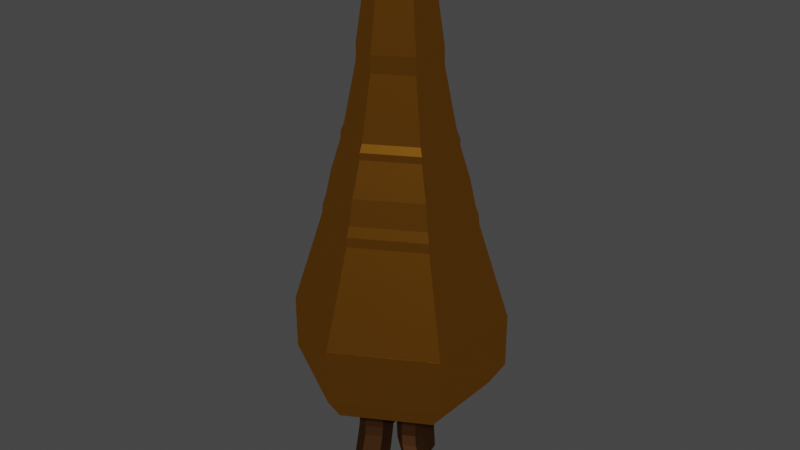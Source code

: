 # Source: Carrot.blend  (saved by Blender 2.81.16; exported with 4.5.12 LTS)
import bpy
from mathutils import Matrix  # noqa: F401  (used for matrix-valued properties, if any)

bpy.ops.wm.read_factory_settings(use_empty=True)
scene = bpy.context.scene
scene.name = 'Scene'

# ---- collections
col_collection = bpy.data.collections.new('Collection'); scene.collection.children.link(col_collection)

# ---- materials (node trees are filled in below, after node groups)
mat_material_004 = bpy.data.materials.new('Material.004')
mat_material_004.use_transparent_shadow = False
mat_material_004.diffuse_color = (0.8, 0.4309, 0.1284, 1.0)
mat_material_005 = bpy.data.materials.new('Material.005')
mat_material_005.use_transparent_shadow = False
mat_material_005.diffuse_color = (0.7991, 0.2664, 0.1413, 1.0)

# ---- material node trees
mat_material_004.use_nodes = True; mat_material_004.node_tree.nodes.clear()
_N = mat_material_004.node_tree.nodes; _L = mat_material_004.node_tree.links
n0 = _N.new('ShaderNodeOutputMaterial'); n0.name = 'Material Output'; n0.location = (300, 300)
n1 = _N.new('ShaderNodeBsdfAnisotropic'); n1.name = 'Glossy BSDF'; n1.location = (10, 300)
n1.distribution = 'GGX'
n1.inputs[0].default_value = (1.0, 0.4065, 0.04084, 1.0)
n1.inputs[1].default_value = 0.2
_L.new(n1.outputs[0], n0.inputs[0])
n0.is_active_output = True
mat_material_005.use_nodes = True; mat_material_005.node_tree.nodes.clear()
_N = mat_material_005.node_tree.nodes; _L = mat_material_005.node_tree.links
n0 = _N.new('ShaderNodeOutputMaterial'); n0.name = 'Material Output'; n0.location = (300, 300)
n1 = _N.new('ShaderNodeBsdfAnisotropic'); n1.name = 'Glossy BSDF'; n1.location = (10, 300)
n1.distribution = 'GGX'
n1.inputs[0].default_value = (0.1679, 0.07237, 0.0273, 1.0)
_L.new(n1.outputs[0], n0.inputs[0])
n0.is_active_output = True

# ---- world
world_world = bpy.data.worlds.new('World'); scene.world = world_world
world_world.use_nodes = True; world_world.node_tree.nodes.clear()
_N = world_world.node_tree.nodes; _L = world_world.node_tree.links
n0 = _N.new('ShaderNodeOutputWorld'); n0.name = 'World Output'; n0.location = (300, 300)
n1 = _N.new('ShaderNodeBackground'); n1.name = 'Background'; n1.location = (10, 300)
n1.inputs[0].default_value = (0.05088, 0.05088, 0.05088, 1.0)
_L.new(n1.outputs[0], n0.inputs[0])
n0.is_active_output = True
world_world.color = (0.05088, 0.05088, 0.05088)
world_world.use_sun_shadow = False
world_world.sun_shadow_jitter_overblur = 0.0

# ---- meshes
me_cylinder = bpy.data.meshes.new('Cylinder')
me_cylinder.from_pydata([(-1.093e-08, 0.4499, -0.8469), (0.0, 1.0, 1.0), (0.3897, 0.225, -0.8469), (0.866, 0.5, 1.0), (0.3897, -0.225, -0.8469), (0.866, -0.5, 1.0), (-5.026e-08, -0.4499, -0.8469), (-8.742e-08, -1.0, 1.0), (-0.3897, -0.225, -0.8469), (-0.866, -0.5, 1.0), (-0.3897, 0.225, -0.8469), (-0.866, 0.5, 1.0), (0.0, 1.0, 0.001133), (0.866, 0.5, 0.001133), (0.866, -0.5, 0.001133), (-8.742e-08, -1.0, 0.001133), (-0.866, -0.5, 0.001133), (-0.866, 0.5, 0.001133), (0.7378, 0.426, -0.4229), (0.7378, -0.426, -0.4229), (-7.895e-08, -0.8519, -0.4229), (-0.7378, -0.426, -0.4229), (-0.7378, 0.426, -0.4229), (-4.469e-09, 0.8519, -0.4229)], [], [(12, 1, 3, 13), (13, 3, 5, 14), (14, 5, 7, 15), (15, 7, 9, 16), (3, 1, 11, 9, 7, 5), (16, 9, 11, 17), (17, 11, 1, 12), (0, 2, 4, 6, 8, 10), (22, 17, 12, 23), (21, 16, 17, 22), (20, 15, 16, 21), (19, 14, 15, 20), (18, 13, 14, 19), (23, 12, 13, 18), (0, 23, 18, 2), (2, 18, 19, 4), (4, 19, 20, 6), (6, 20, 21, 8), (8, 21, 22, 10), (10, 22, 23, 0)])
_uv = me_cylinder.uv_layers.new(name='UVMap')
_uv.uv.foreach_set('vector', [1.0, 0.7503, 1.0, 1.0, 0.8333, 1.0, 0.8333, 0.7503, 0.8333, 0.7503, 0.8333, 1.0, 0.6667, 1.0, 0.6667, 0.7503, 0.6667, 0.7503, 0.6667, 1.0, 0.5, 1.0, 0.5, 0.7503, 0.5, 0.7503, 0.5, 1.0, 0.3333, 1.0, 0.3333, 0.7503, 0.4578, 0.37, 0.25, 0.49, 0.04215, 0.37, 0.04215, 0.13, 0.25, 0.01, 0.4578, 0.13, 0.3333, 0.7503, 0.3333, 1.0, 0.1667, 1.0, 0.1667, 0.7503, 0.1667, 0.7503, 0.1667, 1.0, -8.941e-08, 1.0, -8.941e-08, 0.7503, 0.75, 0.49, 0.9578, 0.37, 0.9578, 0.13, 0.75, 0.01, 0.5422, 0.13, 0.5422, 0.37, 0.1667, 0.6251, 0.1667, 0.7503, -8.941e-08, 0.7503, -8.941e-08, 0.6251, 0.3333, 0.6251, 0.3333, 0.7503, 0.1667, 0.7503, 0.1667, 0.6251, 0.5, 0.6251, 0.5, 0.7503, 0.3333, 0.7503, 0.3333, 0.6251, 0.6667, 0.6251, 0.6667, 0.7503, 0.5, 0.7503, 0.5, 0.6251, 0.8333, 0.6251, 0.8333, 0.7503, 0.6667, 0.7503, 0.6667, 0.6251, 1.0, 0.6251, 1.0, 0.7503, 0.8333, 0.7503, 0.8333, 0.6251, 1.0, 0.5, 1.0, 0.6251, 0.8333, 0.6251, 0.8333, 0.5, 0.8333, 0.5, 0.8333, 0.6251, 0.6667, 0.6251, 0.6667, 0.5, 0.6667, 0.5, 0.6667, 0.6251, 0.5, 0.6251, 0.5, 0.5, 0.5, 0.5, 0.5, 0.6251, 0.3333, 0.6251, 0.3333, 0.5, 0.3333, 0.5, 0.3333, 0.6251, 0.1667, 0.6251, 0.1667, 0.5, 0.1667, 0.5, 0.1667, 0.6251, -8.941e-08, 0.6251, -8.941e-08, 0.5])
me_cylinder.materials.append(mat_material_004)
me_cylinder.use_remesh_fix_poles = True
me_cylinder.use_remesh_preserve_attributes = False
me_cylinder.use_mirror_vertex_groups = False
me_cylinder.update()
me_cylinder_001 = bpy.data.meshes.new('Cylinder.001')
me_cylinder_001.from_pydata([(0.0, 1.0, -1.0), (-0.01265, 0.4602, 1.629), (0.866, 0.5, -1.0), (0.7872, -0.07589, 1.585), (0.866, -0.5, -1.0), (0.8037, -0.9555, 1.58), (-8.742e-08, -1.0, -1.0), (0.1899, -1.449, 1.475), (-0.866, -0.5, -1.0), (-0.7371, -0.9081, 1.571), (-0.866, 0.5, -1.0), (-0.8972, -0.07124, 1.609), (0.0, 1.0, 0.202), (0.866, 0.5, 0.202), (0.866, -0.5, 0.202), (-8.742e-08, -1.0, 0.202), (-0.866, -0.5, 0.202), (-0.866, 0.5, 0.202)], [], [(12, 1, 3, 13), (13, 3, 5, 14), (14, 5, 7, 15), (15, 7, 9, 16), (3, 1, 11, 9, 7, 5), (16, 9, 11, 17), (17, 11, 1, 12), (0, 2, 4, 6, 8, 10), (10, 17, 12, 0), (8, 16, 17, 10), (6, 15, 16, 8), (4, 14, 15, 6), (2, 13, 14, 4), (0, 12, 13, 2)])
_uv = me_cylinder_001.uv_layers.new(name='UVMap')
_uv.uv.foreach_set('vector', [1.0, 0.7263, 1.0, 1.0, 0.8333, 1.0, 0.8333, 0.7263, 0.8333, 0.7263, 0.8333, 1.0, 0.6667, 1.0, 0.6667, 0.7263, 0.6667, 0.7263, 0.6667, 1.0, 0.5, 1.0, 0.5, 0.7263, 0.5, 0.7263, 0.5, 1.0, 0.3333, 1.0, 0.3333, 0.7263, 0.4578, 0.37, 0.25, 0.49, 0.04215, 0.37, 0.04215, 0.13, 0.25, 0.01, 0.4578, 0.13, 0.3333, 0.7263, 0.3333, 1.0, 0.1667, 1.0, 0.1667, 0.7263, 0.1667, 0.7263, 0.1667, 1.0, -8.941e-08, 1.0, -8.941e-08, 0.7263, 0.75, 0.49, 0.9578, 0.37, 0.9578, 0.13, 0.75, 0.01, 0.5422, 0.13, 0.5422, 0.37, 0.1667, 0.5, 0.1667, 0.7263, -8.941e-08, 0.7263, -8.941e-08, 0.5, 0.3333, 0.5, 0.3333, 0.7263, 0.1667, 0.7263, 0.1667, 0.5, 0.5, 0.5, 0.5, 0.7263, 0.3333, 0.7263, 0.3333, 0.5, 0.6667, 0.5, 0.6667, 0.7263, 0.5, 0.7263, 0.5, 0.5, 0.8333, 0.5, 0.8333, 0.7263, 0.6667, 0.7263, 0.6667, 0.5, 1.0, 0.5, 1.0, 0.7263, 0.8333, 0.7263, 0.8333, 0.5])
me_cylinder_001.materials.append(mat_material_005)
me_cylinder_001.use_remesh_fix_poles = True
me_cylinder_001.use_remesh_preserve_attributes = False
me_cylinder_001.use_mirror_vertex_groups = False
me_cylinder_001.update()
me_cylinder_010 = bpy.data.meshes.new('Cylinder.010')
me_cylinder_010.from_pydata([(0.0, 1.0, -1.0), (-1.402, 1.352, 2.268), (0.866, 0.5, -1.0), (-0.6574, 0.7648, 2.387), (0.866, -0.5, -1.0), (-0.7109, -0.1661, 2.421), (-8.742e-08, -1.0, -1.0), (-1.386, -0.7947, 2.387), (-0.866, -0.5, -1.0), (-1.963, -0.155, 2.267), (-0.866, 0.5, -1.0), (-2.085, 0.7421, 2.228), (0.0, 1.0, 0.3492), (0.866, 0.5, 0.3492), (0.866, -0.5, 0.3492), (-8.742e-08, -1.0, 0.3492), (-0.866, -0.5, 0.3492), (-0.866, 0.5, 0.3492), (-0.1319, 1.102, 0.7149), (0.7342, 0.602, 0.7149), (0.7342, -0.398, 0.7149), (-0.1319, -0.898, 0.7149), (-0.9979, -0.398, 0.7149), (-0.9979, 0.602, 0.7149)], [], [(18, 1, 3, 19), (19, 3, 5, 20), (20, 5, 7, 21), (21, 7, 9, 22), (3, 1, 11, 9, 7, 5), (22, 9, 11, 23), (23, 11, 1, 18), (0, 2, 4, 6, 8, 10), (10, 17, 12, 0), (8, 16, 17, 10), (6, 15, 16, 8), (4, 14, 15, 6), (2, 13, 14, 4), (0, 12, 13, 2), (17, 23, 18, 12), (16, 22, 23, 17), (15, 21, 22, 16), (14, 20, 21, 15), (13, 19, 20, 14), (12, 18, 19, 13)])
_uv = me_cylinder_010.uv_layers.new(name='UVMap')
_uv.uv.foreach_set('vector', [1.0, 0.7019, 1.0, 1.0, 0.8333, 1.0, 0.8333, 0.7019, 0.8333, 0.7019, 0.8333, 1.0, 0.6667, 1.0, 0.6667, 0.7019, 0.6667, 0.7019, 0.6667, 1.0, 0.5, 1.0, 0.5, 0.7019, 0.5, 0.7019, 0.5, 1.0, 0.3333, 1.0, 0.3333, 0.7019, 0.4578, 0.37, 0.25, 0.49, 0.04215, 0.37, 0.04215, 0.13, 0.25, 0.01, 0.4578, 0.13, 0.3333, 0.7019, 0.3333, 1.0, 0.1667, 1.0, 0.1667, 0.7019, 0.1667, 0.7019, 0.1667, 1.0, -8.941e-08, 1.0, -8.941e-08, 0.7019, 0.75, 0.49, 0.9578, 0.37, 0.9578, 0.13, 0.75, 0.01, 0.5422, 0.13, 0.5422, 0.37, 0.1667, 0.5, 0.1667, 0.657, -8.941e-08, 0.657, -8.941e-08, 0.5, 0.3333, 0.5, 0.3333, 0.657, 0.1667, 0.657, 0.1667, 0.5, 0.5, 0.5, 0.5, 0.657, 0.3333, 0.657, 0.3333, 0.5, 0.6667, 0.5, 0.6667, 0.657, 0.5, 0.657, 0.5, 0.5, 0.8333, 0.5, 0.8333, 0.657, 0.6667, 0.657, 0.6667, 0.5, 1.0, 0.5, 1.0, 0.657, 0.8333, 0.657, 0.8333, 0.5, 0.1667, 0.657, 0.1667, 0.7019, -8.941e-08, 0.7019, -8.941e-08, 0.657, 0.3333, 0.657, 0.3333, 0.7019, 0.1667, 0.7019, 0.1667, 0.657, 0.5, 0.657, 0.5, 0.7019, 0.3333, 0.7019, 0.3333, 0.657, 0.6667, 0.657, 0.6667, 0.7019, 0.5, 0.7019, 0.5, 0.657, 0.8333, 0.657, 0.8333, 0.7019, 0.6667, 0.7019, 0.6667, 0.657, 1.0, 0.657, 1.0, 0.7019, 0.8333, 0.7019, 0.8333, 0.657])
me_cylinder_010.materials.append(mat_material_005)
me_cylinder_010.use_remesh_fix_poles = True
me_cylinder_010.use_remesh_preserve_attributes = False
me_cylinder_010.use_mirror_vertex_groups = False
me_cylinder_010.update()
me_cylinder_011 = bpy.data.meshes.new('Cylinder.011')
me_cylinder_011.from_pydata([(0.0, 1.0, -1.0), (0.08003, 1.725, 1.887), (0.866, 0.5, -1.0), (0.9013, 1.22, 1.921), (0.866, -0.5, -1.0), (0.5709, 0.3213, 2.053), (-8.742e-08, -1.0, -1.0), (-0.2809, 0.06486, 2.101), (-0.866, -0.5, -1.0), (-0.98, 0.3229, 2.06), (-0.866, 0.5, -1.0), (-0.9347, 1.361, 2.007), (0.0, 1.0, 0.1837), (0.866, 0.5, 0.1837), (0.866, -0.5, 0.1837), (-8.742e-08, -1.0, 0.1837), (-0.866, -0.5, 0.1837), (-0.866, 0.5, 0.1837), (-0.004921, 1.066, 0.4587), (0.8611, 0.5665, 0.4587), (0.8611, -0.4335, 0.4587), (-0.004921, -0.9335, 0.4587), (-0.8709, -0.4335, 0.4587), (-0.8709, 0.5665, 0.4587)], [], [(18, 1, 3, 19), (19, 3, 5, 20), (20, 5, 7, 21), (21, 7, 9, 22), (3, 1, 11, 9, 7, 5), (22, 9, 11, 23), (23, 11, 1, 18), (0, 2, 4, 6, 8, 10), (10, 17, 12, 0), (8, 16, 17, 10), (6, 15, 16, 8), (4, 14, 15, 6), (2, 13, 14, 4), (0, 12, 13, 2), (17, 23, 18, 12), (16, 22, 23, 17), (15, 21, 22, 16), (14, 20, 21, 15), (13, 19, 20, 14), (12, 18, 19, 13)])
_uv = me_cylinder_011.uv_layers.new(name='UVMap')
_uv.uv.foreach_set('vector', [1.0, 0.7325, 1.0, 1.0, 0.8333, 1.0, 0.8333, 0.7325, 0.8333, 0.7325, 0.8333, 1.0, 0.6667, 1.0, 0.6667, 0.7325, 0.6667, 0.7325, 0.6667, 1.0, 0.5, 1.0, 0.5, 0.7325, 0.5, 0.7325, 0.5, 1.0, 0.3333, 1.0, 0.3333, 0.7325, 0.4578, 0.37, 0.25, 0.49, 0.04215, 0.37, 0.04215, 0.13, 0.25, 0.01, 0.4578, 0.13, 0.3333, 0.7325, 0.3333, 1.0, 0.1667, 1.0, 0.1667, 0.7325, 0.1667, 0.7325, 0.1667, 1.0, -8.941e-08, 1.0, -8.941e-08, 0.7325, 0.75, 0.49, 0.9578, 0.37, 0.9578, 0.13, 0.75, 0.01, 0.5422, 0.13, 0.5422, 0.37, 0.1667, 0.5, 0.1667, 0.6879, -8.941e-08, 0.6879, -8.941e-08, 0.5, 0.3333, 0.5, 0.3333, 0.6879, 0.1667, 0.6879, 0.1667, 0.5, 0.5, 0.5, 0.5, 0.6879, 0.3333, 0.6879, 0.3333, 0.5, 0.6667, 0.5, 0.6667, 0.6879, 0.5, 0.6879, 0.5, 0.5, 0.8333, 0.5, 0.8333, 0.6879, 0.6667, 0.6879, 0.6667, 0.5, 1.0, 0.5, 1.0, 0.6879, 0.8333, 0.6879, 0.8333, 0.5, 0.1667, 0.6879, 0.1667, 0.7325, -8.941e-08, 0.7325, -8.941e-08, 0.6879, 0.3333, 0.6879, 0.3333, 0.7325, 0.1667, 0.7325, 0.1667, 0.6879, 0.5, 0.6879, 0.5, 0.7325, 0.3333, 0.7325, 0.3333, 0.6879, 0.6667, 0.6879, 0.6667, 0.7325, 0.5, 0.7325, 0.5, 0.6879, 0.8333, 0.6879, 0.8333, 0.7325, 0.6667, 0.7325, 0.6667, 0.6879, 1.0, 0.6879, 1.0, 0.7325, 0.8333, 0.7325, 0.8333, 0.6879])
me_cylinder_011.materials.append(mat_material_005)
me_cylinder_011.use_remesh_fix_poles = True
me_cylinder_011.use_remesh_preserve_attributes = False
me_cylinder_011.use_mirror_vertex_groups = False
me_cylinder_011.update()
me_cylinder_012 = bpy.data.meshes.new('Cylinder.012')
me_cylinder_012.from_pydata([(0.0, 1.0, -1.0), (0.9653, 0.5577, 1.423), (0.866, 0.5, -1.0), (1.615, -0.04217, 1.273), (0.866, -0.5, -1.0), (1.489, -0.984, 1.274), (-8.742e-08, -1.0, -1.0), (0.7459, -1.415, 1.292), (-0.866, -0.5, -1.0), (0.07456, -0.9202, 1.441), (-0.866, 0.5, -1.0), (0.09133, 0.02393, 1.451), (0.0, 1.0, -0.02623), (0.866, 0.5, -0.02623), (0.866, -0.5, -0.02623), (-8.742e-08, -1.0, -0.02623), (-0.866, -0.5, -0.02623), (-0.866, 0.5, -0.02623), (0.06509, 0.9518, 0.2391), (0.9311, 0.4518, 0.2391), (0.9311, -0.5482, 0.2391), (0.06509, -1.048, 0.2391), (-0.8009, -0.5482, 0.2391), (-0.8009, 0.4518, 0.2391)], [], [(18, 1, 3, 19), (19, 3, 5, 20), (20, 5, 7, 21), (21, 7, 9, 22), (3, 1, 11, 9, 7, 5), (22, 9, 11, 23), (23, 11, 1, 18), (0, 2, 4, 6, 8, 10), (10, 17, 12, 0), (8, 16, 17, 10), (6, 15, 16, 8), (4, 14, 15, 6), (2, 13, 14, 4), (0, 12, 13, 2), (17, 23, 18, 12), (16, 22, 23, 17), (15, 21, 22, 16), (14, 20, 21, 15), (13, 19, 20, 14), (12, 18, 19, 13), (18, 23, 22, 21, 20, 19)])
_uv = me_cylinder_012.uv_layers.new(name='UVMap')
_uv.uv.foreach_set('vector', [1.0, 0.7337, 1.0, 1.0, 0.8333, 1.0, 0.8333, 0.7337, 0.8333, 0.7337, 0.8333, 1.0, 0.6667, 1.0, 0.6667, 0.7337, 0.6667, 0.7337, 0.6667, 1.0, 0.5, 1.0, 0.5, 0.7337, 0.5, 0.7337, 0.5, 1.0, 0.3333, 1.0, 0.3333, 0.7337, 0.4578, 0.37, 0.25, 0.49, 0.04215, 0.37, 0.04215, 0.13, 0.25, 0.01, 0.4578, 0.13, 0.3333, 0.7337, 0.3333, 1.0, 0.1667, 1.0, 0.1667, 0.7337, 0.1667, 0.7337, 0.1667, 1.0, -8.941e-08, 1.0, -8.941e-08, 0.7337, 0.75, 0.49, 0.9578, 0.37, 0.9578, 0.13, 0.75, 0.01, 0.5422, 0.13, 0.5422, 0.37, 0.1667, 0.5, 0.1667, 0.6833, -8.941e-08, 0.6833, -8.941e-08, 0.5, 0.3333, 0.5, 0.3333, 0.6833, 0.1667, 0.6833, 0.1667, 0.5, 0.5, 0.5, 0.5, 0.6833, 0.3333, 0.6833, 0.3333, 0.5, 0.6667, 0.5, 0.6667, 0.6833, 0.5, 0.6833, 0.5, 0.5, 0.8333, 0.5, 0.8333, 0.6833, 0.6667, 0.6833, 0.6667, 0.5, 1.0, 0.5, 1.0, 0.6833, 0.8333, 0.6833, 0.8333, 0.5, 0.1667, 0.6833, 0.1667, 0.7337, -8.941e-08, 0.7337, -8.941e-08, 0.6833, 0.3333, 0.6833, 0.3333, 0.7337, 0.1667, 0.7337, 0.1667, 0.6833, 0.5, 0.6833, 0.5, 0.7337, 0.3333, 0.7337, 0.3333, 0.6833, 0.6667, 0.6833, 0.6667, 0.7337, 0.5, 0.7337, 0.5, 0.6833, 0.8333, 0.6833, 0.8333, 0.7337, 0.6667, 0.7337, 0.6667, 0.6833, 1.0, 0.6833, 1.0, 0.7337, 0.8333, 0.7337, 0.8333, 0.6833, 0.0, 0.0, 0.0, 0.0, 0.0, 0.0, 0.0, 0.0, 0.0, 0.0, 0.0, 0.0])
me_cylinder_012.materials.append(mat_material_005)
me_cylinder_012.use_remesh_fix_poles = True
me_cylinder_012.use_remesh_preserve_attributes = False
me_cylinder_012.use_mirror_vertex_groups = False
me_cylinder_012.update()
me_cylinder_013 = bpy.data.meshes.new('Cylinder.013')
me_cylinder_013.from_pydata([(0.0, 1.0, -1.0), (0.866, 0.5, -1.0), (0.866, -0.5, -1.0), (-8.742e-08, -1.0, -1.0), (-0.866, -0.5, -1.0), (-0.866, 0.5, -1.0), (0.1146, -0.06617, 2.612), (-0.1146, -0.06617, 2.612), (-0.866, -0.5, -1.002), (0.866, -0.5, -1.002), (0.1146, 0.06617, 2.612), (0.866, 0.5, -1.002), (-1.695e-08, 0.1323, 2.612), (-2.852e-08, -0.1323, 2.612), (-8.742e-08, -1.0, -1.002), (0.0, 1.0, -1.002), (0.616, -0.3557, -0.0807), (-0.616, -0.3557, -0.0807), (-0.866, 0.5, -1.002), (-0.1146, 0.06617, 2.612), (0.616, 0.3557, -0.0807), (-5.735e-09, 0.7113, -0.0807), (-6.792e-08, -0.7113, -0.0807), (-0.616, 0.3557, -0.0807), (-0.6092, -0.3518, 0.008679), (0.6092, 0.3518, 0.008679), (-5.891e-09, 0.7035, 0.008679), (0.6092, -0.3518, 0.008679), (-6.739e-08, -0.7035, 0.008679), (-0.6092, 0.3518, 0.008679), (-6.529e-09, 0.6714, 0.1044), (-0.5814, -0.3357, 0.1044), (0.5814, 0.3357, 0.1044), (0.5814, -0.3357, 0.1044), (-6.522e-08, -0.6714, 0.1044), (-0.5814, 0.3357, 0.1044), (-9.454e-09, 0.5242, 0.6622), (-0.4539, -0.2621, 0.6622), (0.4539, 0.2621, 0.6622), (0.4539, -0.2621, 0.6622), (-5.528e-08, -0.5242, 0.6622), (-0.4539, 0.2621, 0.6622), (-9.487e-09, 0.5225, 0.7269), (-0.4525, -0.2612, 0.7269), (0.4525, 0.2612, 0.7269), (0.4525, -0.2612, 0.7269), (-5.516e-08, -0.5225, 0.7269), (-0.4525, 0.2612, 0.7269), (-1.011e-08, 0.4913, 0.7987), (-0.4255, -0.2457, 0.7987), (0.4255, 0.2457, 0.7987), (0.4255, -0.2457, 0.7987), (-5.306e-08, -0.4913, 0.7987), (-0.4255, 0.2457, 0.7987), (-1.239e-08, 0.3766, 1.375), (-0.3261, -0.1883, 1.375), (0.3261, 0.1883, 1.375), (0.3261, -0.1883, 1.375), (-4.531e-08, -0.3766, 1.375), (-0.3261, 0.1883, 1.375), (-1.016e-08, 0.3737, 1.532), (-0.3236, -0.1869, 1.532), (0.3236, 0.1869, 1.532), (0.3236, -0.1869, 1.532), (-4.284e-08, -0.3737, 1.532), (-0.3236, 0.1869, 1.532), (-1.126e-08, 0.305, 1.997), (-0.2641, -0.1525, 1.997), (0.2641, 0.1525, 1.997), (0.2641, -0.1525, 1.997), (-3.792e-08, -0.305, 1.997), (-0.2641, 0.1525, 1.997), (-1.333e-08, 0.2577, 2.153), (-0.2232, -0.1289, 2.153), (0.2232, 0.1289, 2.153), (0.2232, -0.1289, 2.153), (-3.586e-08, -0.2577, 2.153), (-0.2232, 0.1289, 2.153), (-1.597e-08, 0.1593, 2.522), (-0.138, -0.07967, 2.522), (0.138, 0.07967, 2.522), (0.138, -0.07967, 2.522), (-2.99e-08, -0.1593, 2.522), (-0.138, 0.07967, 2.522), (-0.538, -0.3106, 0.3412), (0.538, 0.3106, 0.3412), (0.538, -0.3106, 0.3412), (-6.201e-08, -0.6213, 0.3412), (-0.538, 0.3106, 0.3412), (-7.7e-09, 0.6213, 0.3412)], [], [(0, 1, 2, 3, 4, 5), (80, 10, 6, 81), (16, 27, 28, 22), (11, 20, 16, 9), (82, 13, 7, 79), (23, 29, 26, 21), (8, 17, 23, 18), (78, 12, 10, 80), (21, 26, 25, 20), (14, 22, 17, 8), (81, 6, 13, 82), (17, 24, 29, 23), (9, 16, 22, 14), (18, 23, 21, 15), (11, 9, 14, 8, 18, 15), (79, 7, 19, 83), (15, 21, 20, 11), (22, 28, 24, 17), (83, 19, 12, 78), (6, 10, 12, 19, 7, 13), (20, 25, 27, 16), (29, 35, 30, 26), (24, 31, 35, 29), (27, 33, 34, 28), (26, 30, 32, 25), (28, 34, 31, 24), (25, 32, 33, 27), (88, 41, 36, 89), (84, 37, 41, 88), (86, 39, 40, 87), (89, 36, 38, 85), (87, 40, 37, 84), (85, 38, 39, 86), (41, 47, 42, 36), (37, 43, 47, 41), (39, 45, 46, 40), (36, 42, 44, 38), (40, 46, 43, 37), (38, 44, 45, 39), (47, 53, 48, 42), (43, 49, 53, 47), (45, 51, 52, 46), (42, 48, 50, 44), (46, 52, 49, 43), (44, 50, 51, 45), (53, 59, 54, 48), (49, 55, 59, 53), (51, 57, 58, 52), (48, 54, 56, 50), (52, 58, 55, 49), (50, 56, 57, 51), (59, 65, 60, 54), (55, 61, 65, 59), (57, 63, 64, 58), (54, 60, 62, 56), (58, 64, 61, 55), (56, 62, 63, 57), (65, 71, 66, 60), (61, 67, 71, 65), (63, 69, 70, 64), (60, 66, 68, 62), (64, 70, 67, 61), (62, 68, 69, 63), (71, 77, 72, 66), (67, 73, 77, 71), (69, 75, 76, 70), (66, 72, 74, 68), (70, 76, 73, 67), (68, 74, 75, 69), (77, 83, 78, 72), (73, 79, 83, 77), (75, 81, 82, 76), (72, 78, 80, 74), (76, 82, 79, 73), (74, 80, 81, 75), (32, 85, 86, 33), (34, 87, 84, 31), (30, 89, 85, 32), (33, 86, 87, 34), (31, 84, 88, 35), (35, 88, 89, 30)])
_uv = me_cylinder_013.uv_layers.new(name='UVMap')
_uv.uv.foreach_set('vector', [0.75, 0.49, 0.9578, 0.37, 0.9578, 0.13, 0.75, 0.01, 0.5422, 0.13, 0.5422, 0.37, 1.0, 0.9764, 1.0, 1.0, 0.8333, 1.0, 0.8333, 0.9764, 0.5, 0.6245, 0.5, 0.6366, 0.3333, 0.6366, 0.3333, 0.6245, 1.0, 0.5, 1.0, 0.6245, 0.8333, 0.6245, 0.8333, 0.5, 0.8333, 0.9764, 0.8333, 1.0, 0.6667, 1.0, 0.6667, 0.9764, 0.1667, 0.6245, 0.1667, 0.6366, -8.941e-08, 0.6366, -8.941e-08, 0.6245, 0.3333, 0.5, 0.3333, 0.6245, 0.1667, 0.6245, 0.1667, 0.5, 0.6667, 0.9764, 0.6667, 1.0, 0.5, 1.0, 0.5, 0.9764, 0.6667, 0.6245, 0.6667, 0.6366, 0.5, 0.6366, 0.5, 0.6245, 0.8333, 0.5, 0.8333, 0.6245, 0.6667, 0.6245, 0.6667, 0.5, 0.5, 0.9764, 0.5, 1.0, 0.3333, 1.0, 0.3333, 0.9764, 0.3333, 0.6245, 0.3333, 0.6366, 0.1667, 0.6366, 0.1667, 0.6245, 0.5, 0.5, 0.5, 0.6245, 0.3333, 0.6245, 0.3333, 0.5, 0.1667, 0.5, 0.1667, 0.6245, -8.941e-08, 0.6245, -8.941e-08, 0.5, 0.9578, 0.37, 0.9578, 0.13, 0.75, 0.01, 0.5422, 0.13, 0.5422, 0.37, 0.75, 0.49, 0.3333, 0.9764, 0.3333, 1.0, 0.1667, 1.0, 0.1667, 0.9764, 0.6667, 0.5, 0.6667, 0.6245, 0.5, 0.6245, 0.5, 0.5, 0.8333, 0.6245, 0.8333, 0.6366, 0.6667, 0.6366, 0.6667, 0.6245, 0.1667, 0.9764, 0.1667, 1.0, -8.941e-08, 1.0, -8.941e-08, 0.9764, 0.4578, 0.13, 0.4578, 0.37, 0.25, 0.49, 0.04215, 0.37, 0.04215, 0.13, 0.25, 0.01, 1.0, 0.6245, 1.0, 0.6366, 0.8333, 0.6366, 0.8333, 0.6245, 0.1667, 0.6366, 0.1667, 0.6495, -8.941e-08, 0.6495, -8.941e-08, 0.6366, 0.3333, 0.6366, 0.3333, 0.6495, 0.1667, 0.6495, 0.1667, 0.6366, 0.5, 0.6366, 0.5, 0.6495, 0.3333, 0.6495, 0.3333, 0.6366, 0.6667, 0.6366, 0.6667, 0.6495, 0.5, 0.6495, 0.5, 0.6366, 0.8333, 0.6366, 0.8333, 0.6495, 0.6667, 0.6495, 0.6667, 0.6366, 1.0, 0.6366, 1.0, 0.6495, 0.8333, 0.6495, 0.8333, 0.6366, 0.1667, 0.6815, 0.1667, 0.7249, -8.941e-08, 0.7249, -8.941e-08, 0.6815, 0.3333, 0.6815, 0.3333, 0.7249, 0.1667, 0.7249, 0.1667, 0.6815, 0.5, 0.6815, 0.5, 0.7249, 0.3333, 0.7249, 0.3333, 0.6815, 0.6667, 0.6815, 0.6667, 0.7249, 0.5, 0.7249, 0.5, 0.6815, 0.8333, 0.6815, 0.8333, 0.7249, 0.6667, 0.7249, 0.6667, 0.6815, 1.0, 0.6815, 1.0, 0.7249, 0.8333, 0.7249, 0.8333, 0.6815, 0.1667, 0.7249, 0.1667, 0.7337, -8.941e-08, 0.7337, -8.941e-08, 0.7249, 0.3333, 0.7249, 0.3333, 0.7337, 0.1667, 0.7337, 0.1667, 0.7249, 0.5, 0.7249, 0.5, 0.7337, 0.3333, 0.7337, 0.3333, 0.7249, 0.6667, 0.7249, 0.6667, 0.7337, 0.5, 0.7337, 0.5, 0.7249, 0.8333, 0.7249, 0.8333, 0.7337, 0.6667, 0.7337, 0.6667, 0.7249, 1.0, 0.7249, 1.0, 0.7337, 0.8333, 0.7337, 0.8333, 0.7249, 0.1667, 0.7337, 0.1667, 0.7434, -8.941e-08, 0.7434, -8.941e-08, 0.7337, 0.3333, 0.7337, 0.3333, 0.7434, 0.1667, 0.7434, 0.1667, 0.7337, 0.5, 0.7337, 0.5, 0.7434, 0.3333, 0.7434, 0.3333, 0.7337, 0.6667, 0.7337, 0.6667, 0.7434, 0.5, 0.7434, 0.5, 0.7337, 0.8333, 0.7337, 0.8333, 0.7434, 0.6667, 0.7434, 0.6667, 0.7337, 1.0, 0.7337, 1.0, 0.7434, 0.8333, 0.7434, 0.8333, 0.7337, 0.1667, 0.7434, 0.1667, 0.8213, -8.941e-08, 0.8213, -8.941e-08, 0.7434, 0.3333, 0.7434, 0.3333, 0.8213, 0.1667, 0.8213, 0.1667, 0.7434, 0.5, 0.7434, 0.5, 0.8213, 0.3333, 0.8213, 0.3333, 0.7434, 0.6667, 0.7434, 0.6667, 0.8213, 0.5, 0.8213, 0.5, 0.7434, 0.8333, 0.7434, 0.8333, 0.8213, 0.6667, 0.8213, 0.6667, 0.7434, 1.0, 0.7434, 1.0, 0.8213, 0.8333, 0.8213, 0.8333, 0.7434, 0.1667, 0.8213, 0.1667, 0.8425, -8.941e-08, 0.8425, -8.941e-08, 0.8213, 0.3333, 0.8213, 0.3333, 0.8425, 0.1667, 0.8425, 0.1667, 0.8213, 0.5, 0.8213, 0.5, 0.8425, 0.3333, 0.8425, 0.3333, 0.8213, 0.6667, 0.8213, 0.6667, 0.8425, 0.5, 0.8425, 0.5, 0.8213, 0.8333, 0.8213, 0.8333, 0.8425, 0.6667, 0.8425, 0.6667, 0.8213, 1.0, 0.8213, 1.0, 0.8425, 0.8333, 0.8425, 0.8333, 0.8213, 0.1667, 0.8425, 0.1667, 0.9054, -8.941e-08, 0.9054, -8.941e-08, 0.8425, 0.3333, 0.8425, 0.3333, 0.9054, 0.1667, 0.9054, 0.1667, 0.8425, 0.5, 0.8425, 0.5, 0.9054, 0.3333, 0.9054, 0.3333, 0.8425, 0.6667, 0.8425, 0.6667, 0.9054, 0.5, 0.9054, 0.5, 0.8425, 0.8333, 0.8425, 0.8333, 0.9054, 0.6667, 0.9054, 0.6667, 0.8425, 1.0, 0.8425, 1.0, 0.9054, 0.8333, 0.9054, 0.8333, 0.8425, 0.1667, 0.9054, 0.1667, 0.9264, -8.941e-08, 0.9264, -8.941e-08, 0.9054, 0.3333, 0.9054, 0.3333, 0.9264, 0.1667, 0.9264, 0.1667, 0.9054, 0.5, 0.9054, 0.5, 0.9264, 0.3333, 0.9264, 0.3333, 0.9054, 0.6667, 0.9054, 0.6667, 0.9264, 0.5, 0.9264, 0.5, 0.9054, 0.8333, 0.9054, 0.8333, 0.9264, 0.6667, 0.9264, 0.6667, 0.9054, 1.0, 0.9054, 1.0, 0.9264, 0.8333, 0.9264, 0.8333, 0.9054, 0.1667, 0.9264, 0.1667, 0.9764, -8.941e-08, 0.9764, -8.941e-08, 0.9264, 0.3333, 0.9264, 0.3333, 0.9764, 0.1667, 0.9764, 0.1667, 0.9264, 0.5, 0.9264, 0.5, 0.9764, 0.3333, 0.9764, 0.3333, 0.9264, 0.6667, 0.9264, 0.6667, 0.9764, 0.5, 0.9764, 0.5, 0.9264, 0.8333, 0.9264, 0.8333, 0.9764, 0.6667, 0.9764, 0.6667, 0.9264, 1.0, 0.9264, 1.0, 0.9764, 0.8333, 0.9764, 0.8333, 0.9264, 1.0, 0.6495, 1.0, 0.6815, 0.8333, 0.6815, 0.8333, 0.6495, 0.8333, 0.6495, 0.8333, 0.6815, 0.6667, 0.6815, 0.6667, 0.6495, 0.6667, 0.6495, 0.6667, 0.6815, 0.5, 0.6815, 0.5, 0.6495, 0.5, 0.6495, 0.5, 0.6815, 0.3333, 0.6815, 0.3333, 0.6495, 0.3333, 0.6495, 0.3333, 0.6815, 0.1667, 0.6815, 0.1667, 0.6495, 0.1667, 0.6495, 0.1667, 0.6815, -8.941e-08, 0.6815, -8.941e-08, 0.6495])
me_cylinder_013.materials.append(mat_material_004)
me_cylinder_013.use_remesh_fix_poles = True
me_cylinder_013.use_remesh_preserve_attributes = False
me_cylinder_013.use_mirror_vertex_groups = False
me_cylinder_013.update()

# ---- objects
ob_cylinder = bpy.data.objects.new('Cylinder', me_cylinder)
ob_cylinder_001 = bpy.data.objects.new('Cylinder.001', me_cylinder_001)
ob_cylinder_002 = bpy.data.objects.new('Cylinder.002', me_cylinder_010)
ob_cylinder_003 = bpy.data.objects.new('Cylinder.003', me_cylinder_011)
ob_cylinder_004 = bpy.data.objects.new('Cylinder.004', me_cylinder_012)
ob_cylinder_005 = bpy.data.objects.new('Cylinder.005', me_cylinder_013)

# ---- transforms, parenting, visibility, modifiers, constraints
ob_cylinder.location = (0.0, 0.0, -2.295)
ob_cylinder.scale = (1.0, 1.0, 0.5316)
ob_cylinder.lineart.crease_threshold = 0.0
ob_cylinder_001.location = (0.0571, 0.1874, -2.928)
ob_cylinder_001.scale = (-0.1691, -0.1616, -0.3551)
ob_cylinder_001.lineart.crease_threshold = 0.0
ob_cylinder_002.location = (0.1977, -0.08343, -2.928)
ob_cylinder_002.scale = (-0.132, -0.1261, -0.2771)
ob_cylinder_002.lineart.crease_threshold = 0.0
ob_cylinder_003.location = (-0.1318, -0.1948, -2.928)
ob_cylinder_003.scale = (-0.1691, -0.1616, -0.3551)
ob_cylinder_003.lineart.crease_threshold = 0.0
ob_cylinder_004.location = (-0.2296, 0.09704, -2.928)
ob_cylinder_004.scale = (-0.132, -0.1261, -0.2771)
ob_cylinder_004.lineart.crease_threshold = 0.0
ob_cylinder_005.location = (0.0, 0.0, -0.7662)
ob_cylinder_005.lineart.crease_threshold = 0.0

# ---- collection membership
col_collection.objects.link(ob_cylinder)
col_collection.objects.link(ob_cylinder_001)
col_collection.objects.link(ob_cylinder_002)
col_collection.objects.link(ob_cylinder_003)
col_collection.objects.link(ob_cylinder_004)
col_collection.objects.link(ob_cylinder_005)

# ---- scene / render settings (as saved in the file)
scene.frame_start = 1; scene.frame_end = 250; scene.frame_set(7)
scene.render.engine = 'BLENDER_EEVEE_NEXT'
scene.cycles.use_denoising = False
scene.cycles.samples = 128
scene.cycles.sampling_pattern = 'TABULATED_SOBOL'
scene.cycles.use_adaptive_sampling = False
scene.cycles.use_light_tree = False
scene.view_settings.view_transform = 'Filmic'
bpy.context.view_layer.update()

# ---- added for rendering (the .blend has no active camera and no usable light): camera, sun
cam_auto = bpy.data.cameras.new('AutoCamera')
cam_auto.lens = 50.0
cam_auto.sensor_width = 36.0
cam_auto.clip_end = 1000.0
ob_auto_camera = bpy.data.objects.new('AutoCamera', cam_auto)
scene.collection.objects.link(ob_auto_camera)
ob_auto_camera.location = (5.66402, -6.79683, 3.61711)
ob_auto_camera.rotation_euler = (1.09748, -7.21219e-08, 0.694738)
scene.camera = ob_auto_camera
light_auto_sun = bpy.data.lights.new('AutoSun', 'SUN')
light_auto_sun.energy = 3.0
light_auto_sun.angle = 0.0523599
ob_auto_sun = bpy.data.objects.new('AutoSun', light_auto_sun)
scene.collection.objects.link(ob_auto_sun)
ob_auto_sun.rotation_euler = (0.872665, 0.174533, 0.523599)
bpy.context.view_layer.update()
